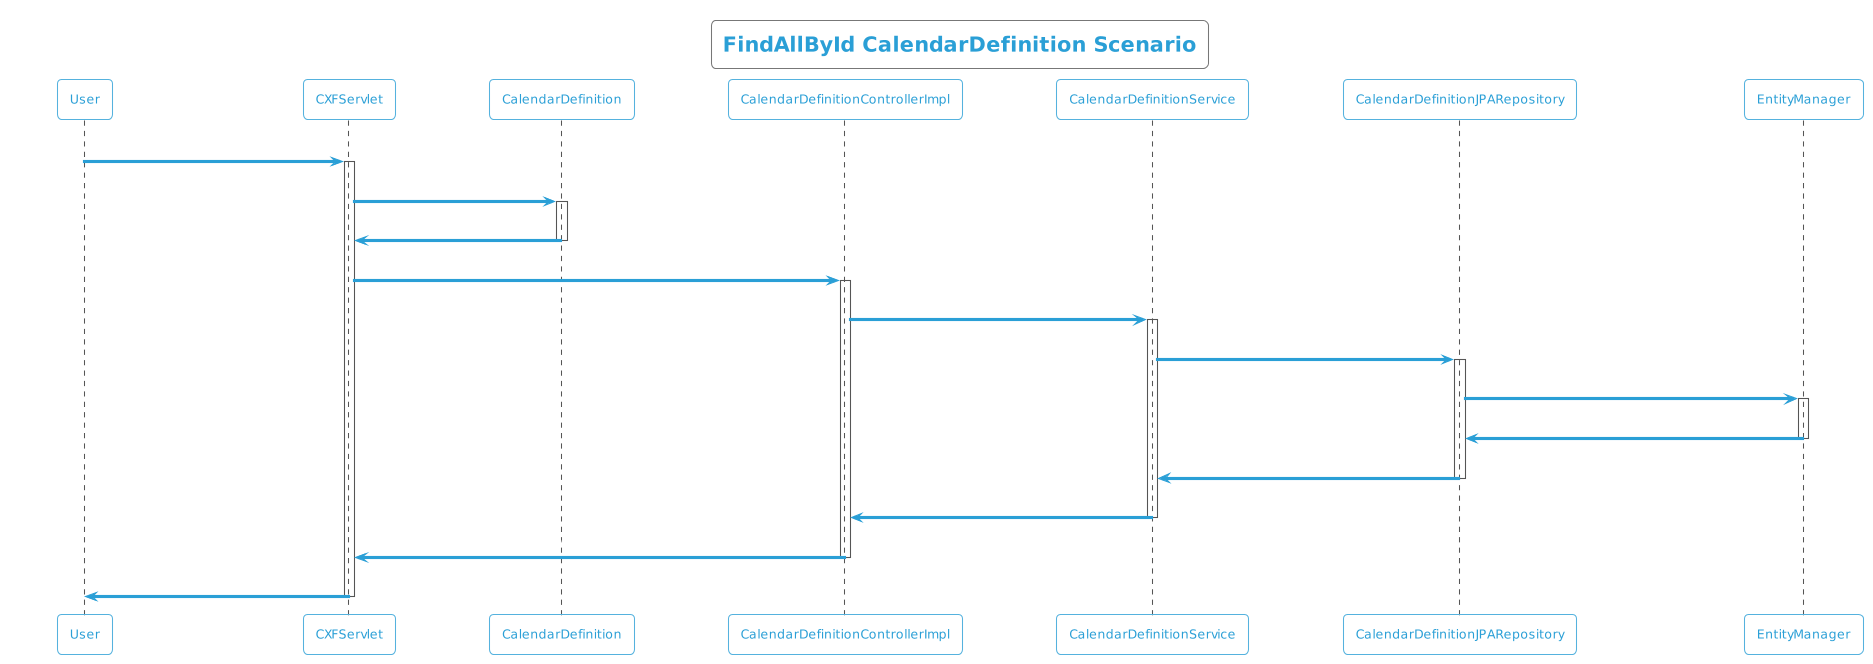

The diagram above was rendered by PlantUML. Its source (embedded in the PNG):
@startuml
!theme cyborg-outline
title FindAllById CalendarDefinition Scenario
participant User
User -> CXFServlet: GET, CalendarDefinition
activate CXFServlet
CXFServlet -> CalendarDefinition: << findAllById >>
activate CalendarDefinition
CalendarDefinition -> CXFServlet: << instance >>
deactivate CalendarDefinition
CXFServlet -> CalendarDefinitionControllerImpl: findAllById(:List<CalendarDefinition> id)
activate CalendarDefinitionControllerImpl
CalendarDefinitionControllerImpl -> CalendarDefinitionService: findAllById(:List<CalendarDefinition> id)
activate CalendarDefinitionService
CalendarDefinitionService -> CalendarDefinitionJPARepository: findAllById(:List<CalendarDefinition> id)
activate CalendarDefinitionJPARepository
CalendarDefinitionJPARepository -> EntityManager: response(:List<CalendarDefinition>findAllById)
activate EntityManager
EntityManager -> CalendarDefinitionJPARepository: << persisted List CalendarDefinition >>
deactivate EntityManager
CalendarDefinitionJPARepository -> CalendarDefinitionService: << persisted List CalendarDefinition >>
deactivate CalendarDefinitionJPARepository
CalendarDefinitionService -> CalendarDefinitionControllerImpl: << persisted List CalendarDefinition >>
deactivate CalendarDefinitionService
CalendarDefinitionControllerImpl -> CXFServlet: << persisted List CalendarDefinition >>
deactivate CalendarDefinitionControllerImpl
CXFServlet -> User: marshalled CalendarDefinition XML
deactivate CXFServlet
@enduml